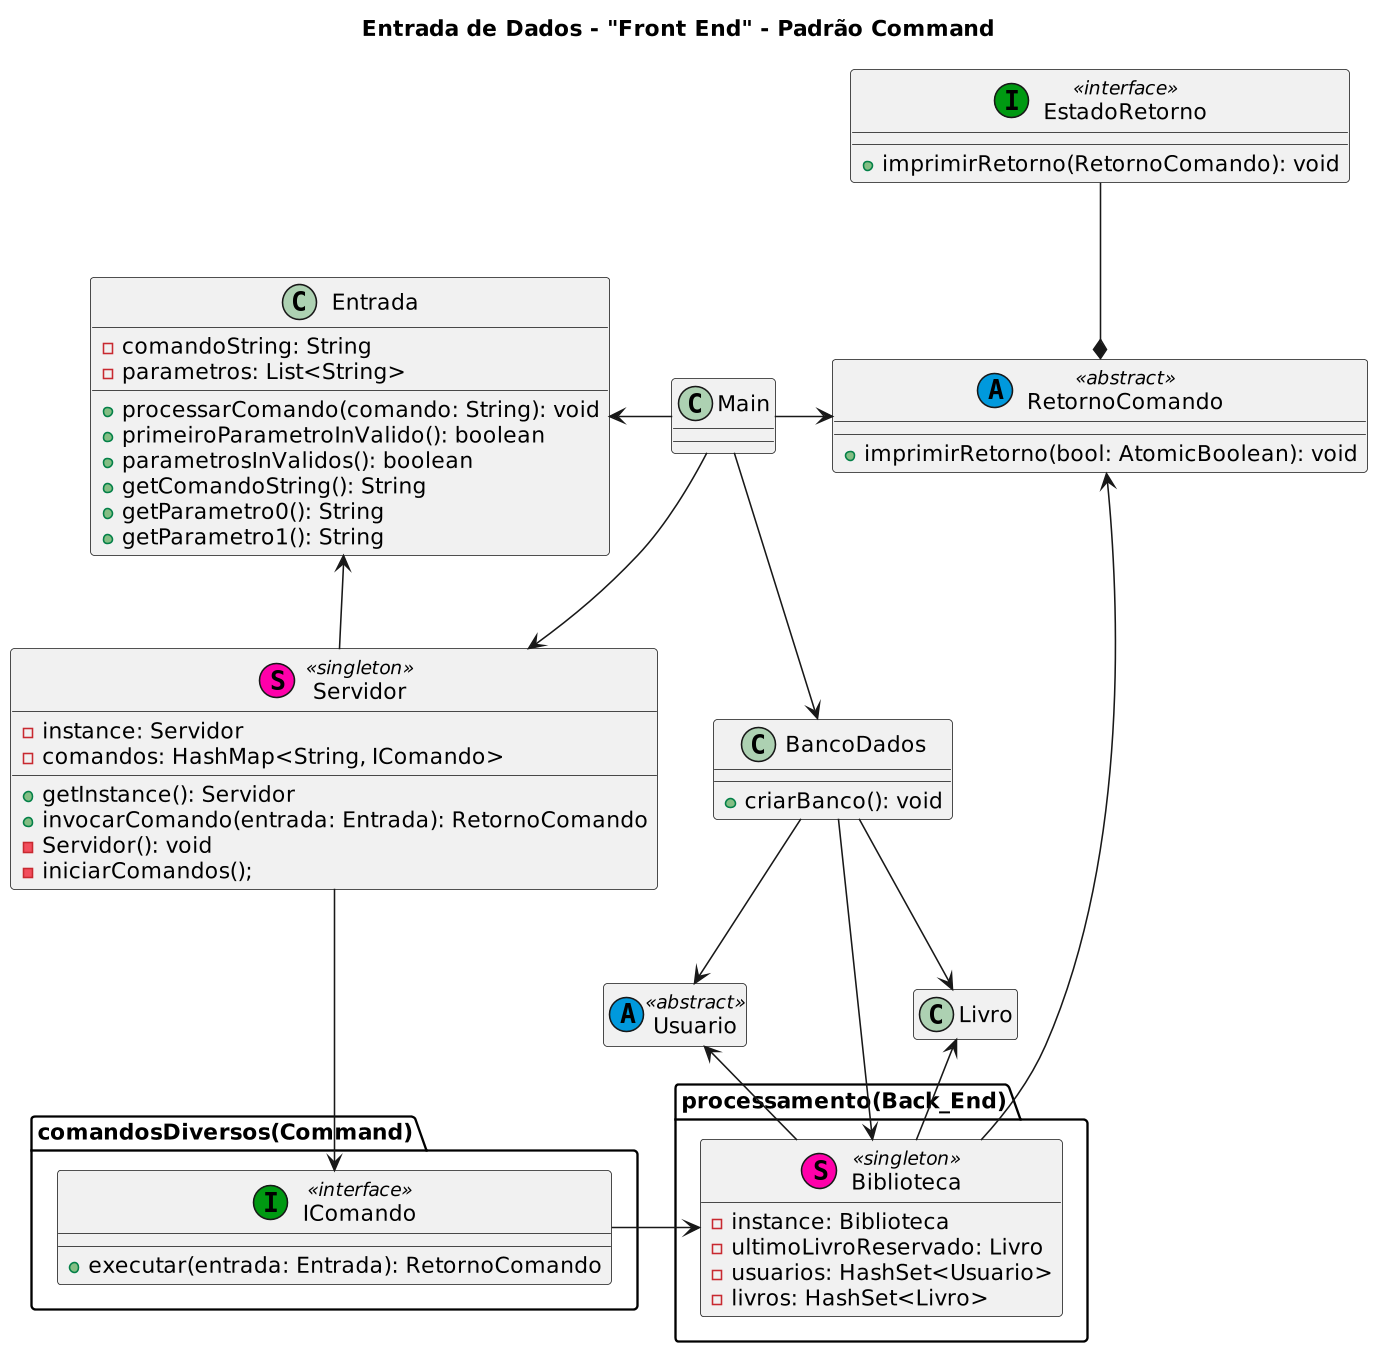

The diagram above was rendered by PlantUML. Its source (embedded in the PNG):
@startuml
skinparam dpi 300

!include src/Main.puml

!include src/comando/entrada/Entrada.puml

package comandosDiversos(Command) {
    !include src/comando/IComando.puml
}

!include src/comando/retorno/RetornoComando.puml
!include src/comando/retorno/estado/EstadoRetorno.puml

!include src/geral/BancoDados.puml
!include src/geral/Servidor.puml
!include src/geral/Livro.puml
!include src/usuario/Usuario.puml

package processamento(Back_End) {
    !include src/geral/Biblioteca.puml
}

title Entrada de Dados - "Front End" - Padrão Command
hide Biblioteca methods

hide Usuario methods
hide Livro methods

hide Usuario attributes
hide Livro attributes

Main -> RetornoComando
Main --> BancoDados
BancoDados --> Livro
BancoDados --> Usuario
BancoDados --> Biblioteca

Livro <-- Biblioteca
Usuario <-- Biblioteca

EstadoRetorno --* RetornoComando
RetornoComando <-- Biblioteca

Entrada <- Main
Main --> Servidor
Entrada <-- Servidor

Servidor --> IComando

IComando -> Biblioteca


@enduml